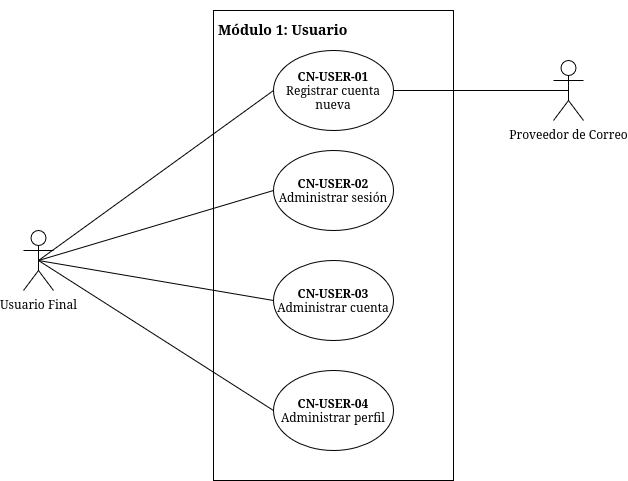

The diagram above was exported from draw.io. Its source (the exported page's mxGraphModel, read from the mxfile embedded in the PNG):
<mxGraphModel dx="884" dy="1615" grid="1" gridSize="10" guides="1" tooltips="1" connect="1" arrows="1" fold="1" page="1" pageScale="1" pageWidth="850" pageHeight="1100" math="0" shadow="0">
  <root>
    <mxCell id="0" />
    <mxCell id="1" parent="0" />
    <mxCell id="pOB2xdr4uHNreFoBhfHG-6" parent="1" style="rounded=0;whiteSpace=wrap;html=1;" value="" vertex="1">
      <mxGeometry height="470" width="240" x="350" as="geometry" />
    </mxCell>
    <mxCell id="kOQRMOxxhzMlPSMSEq8K-1" parent="1" style="ellipse;whiteSpace=wrap;html=1;" value="&lt;b&gt;CN-USER-01&lt;/b&gt; Registrar cuenta nueva" vertex="1">
      <mxGeometry height="80" width="120" x="410" y="40" as="geometry" />
    </mxCell>
    <mxCell id="kOQRMOxxhzMlPSMSEq8K-2" parent="1" style="ellipse;whiteSpace=wrap;html=1;align=center;" value="&lt;div&gt;&lt;b&gt;CN-&lt;/b&gt;&lt;b&gt;USER&lt;/b&gt;&lt;b&gt;-02&lt;/b&gt;&lt;/div&gt;&lt;div&gt;Administrar sesión&lt;/div&gt;" vertex="1">
      <mxGeometry height="80" width="120" x="410" y="140" as="geometry" />
    </mxCell>
    <mxCell id="kOQRMOxxhzMlPSMSEq8K-3" parent="1" style="ellipse;whiteSpace=wrap;html=1;" value="&lt;div&gt;&lt;b&gt;CN-&lt;/b&gt;&lt;b&gt;USER&lt;/b&gt;&lt;b&gt;-03&lt;/b&gt;&lt;/div&gt;&lt;div&gt;Administrar cuenta&lt;/div&gt;" vertex="1">
      <mxGeometry height="80" width="120" x="410" y="250" as="geometry" />
    </mxCell>
    <mxCell id="kOQRMOxxhzMlPSMSEq8K-4" parent="1" style="ellipse;whiteSpace=wrap;html=1;" value="&lt;div&gt;&lt;b&gt;CN-&lt;/b&gt;&lt;b&gt;USER&lt;/b&gt;&lt;b&gt;-04&lt;/b&gt;&lt;/div&gt;&lt;div&gt;Administrar perfil&lt;/div&gt;" vertex="1">
      <mxGeometry height="80" width="120" x="410" y="360" as="geometry" />
    </mxCell>
    <mxCell id="kOQRMOxxhzMlPSMSEq8K-7" parent="1" style="shape=umlActor;verticalLabelPosition=bottom;verticalAlign=top;html=1;outlineConnect=0;" value="Usuario Final" vertex="1">
      <mxGeometry height="60" width="30" x="160" y="220" as="geometry" />
    </mxCell>
    <mxCell id="pOB2xdr4uHNreFoBhfHG-3" edge="1" parent="1" source="kOQRMOxxhzMlPSMSEq8K-7" style="endArrow=none;html=1;rounded=0;exitX=0.5;exitY=0.5;exitDx=0;exitDy=0;exitPerimeter=0;entryX=0;entryY=0.5;entryDx=0;entryDy=0;" target="kOQRMOxxhzMlPSMSEq8K-1" value="">
      <mxGeometry height="50" relative="1" width="50" as="geometry">
        <mxPoint x="390" y="280" as="sourcePoint" />
        <mxPoint x="440" y="230" as="targetPoint" />
      </mxGeometry>
    </mxCell>
    <mxCell id="pOB2xdr4uHNreFoBhfHG-4" edge="1" parent="1" source="kOQRMOxxhzMlPSMSEq8K-7" style="endArrow=none;html=1;rounded=0;exitX=0.5;exitY=0.5;exitDx=0;exitDy=0;exitPerimeter=0;entryX=0;entryY=0.5;entryDx=0;entryDy=0;" target="kOQRMOxxhzMlPSMSEq8K-2" value="">
      <mxGeometry height="50" relative="1" width="50" as="geometry">
        <mxPoint x="420" y="330" as="sourcePoint" />
        <mxPoint x="470" y="280" as="targetPoint" />
      </mxGeometry>
    </mxCell>
    <mxCell id="pOB2xdr4uHNreFoBhfHG-7" edge="1" parent="1" source="kOQRMOxxhzMlPSMSEq8K-3" style="endArrow=none;html=1;rounded=0;entryX=0.5;entryY=0.5;entryDx=0;entryDy=0;entryPerimeter=0;exitX=0;exitY=0.5;exitDx=0;exitDy=0;" target="kOQRMOxxhzMlPSMSEq8K-7" value="">
      <mxGeometry height="50" relative="1" width="50" as="geometry">
        <mxPoint x="510" y="350" as="sourcePoint" />
        <mxPoint x="560" y="300" as="targetPoint" />
      </mxGeometry>
    </mxCell>
    <mxCell id="pOB2xdr4uHNreFoBhfHG-8" edge="1" parent="1" source="kOQRMOxxhzMlPSMSEq8K-4" style="endArrow=none;html=1;rounded=0;entryX=0.5;entryY=0.5;entryDx=0;entryDy=0;entryPerimeter=0;exitX=0;exitY=0.5;exitDx=0;exitDy=0;" target="kOQRMOxxhzMlPSMSEq8K-7" value="">
      <mxGeometry height="50" relative="1" width="50" as="geometry">
        <mxPoint x="510" y="350" as="sourcePoint" />
        <mxPoint x="560" y="300" as="targetPoint" />
      </mxGeometry>
    </mxCell>
    <mxCell id="pOB2xdr4uHNreFoBhfHG-10" parent="1" style="shape=umlActor;verticalLabelPosition=bottom;verticalAlign=top;html=1;outlineConnect=0;" value="Proveedor de Correo" vertex="1">
      <mxGeometry height="60" width="30" x="690" y="50" as="geometry" />
    </mxCell>
    <mxCell id="pOB2xdr4uHNreFoBhfHG-11" edge="1" parent="1" source="kOQRMOxxhzMlPSMSEq8K-1" style="endArrow=none;html=1;rounded=0;exitX=1;exitY=0.5;exitDx=0;exitDy=0;entryX=0.5;entryY=0.5;entryDx=0;entryDy=0;entryPerimeter=0;" target="pOB2xdr4uHNreFoBhfHG-10" value="">
      <mxGeometry height="50" relative="1" width="50" as="geometry">
        <mxPoint x="530" y="739.9999999999998" as="sourcePoint" />
        <mxPoint x="530" y="670" as="targetPoint" />
      </mxGeometry>
    </mxCell>
    <mxCell id="kVkgQNPoCn2CsSvAGMjV-2" parent="1" style="text;whiteSpace=wrap;html=1;" value="&lt;h3 class=&quot;&quot;&gt;Módulo 1: Usuario&lt;/h3&gt;" vertex="1">
      <mxGeometry height="70" width="210" x="353" y="-10" as="geometry" />
    </mxCell>
  </root>
</mxGraphModel>